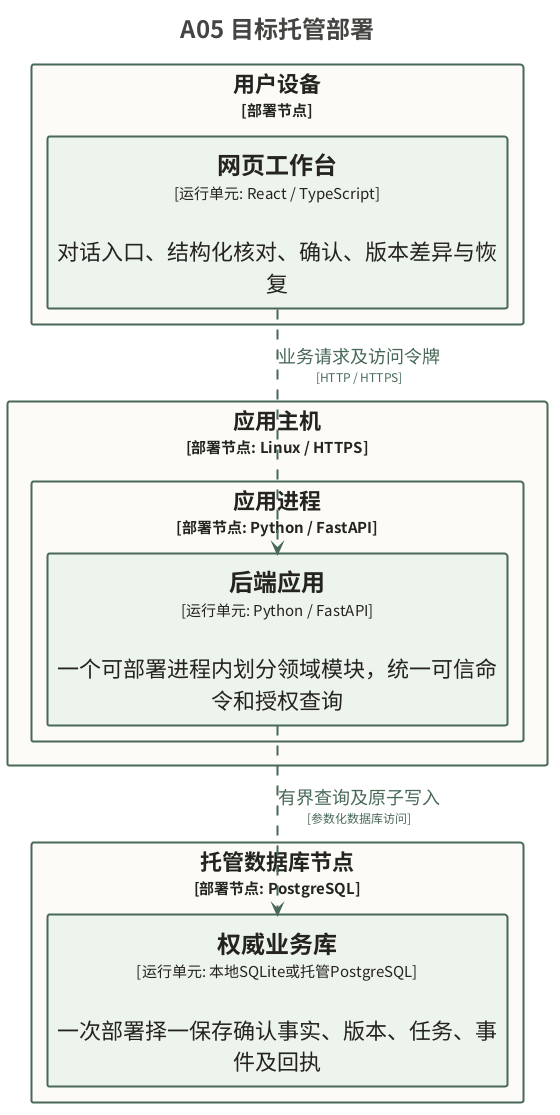

The diagram above was rendered by PlantUML. Its source (embedded in the PNG):
@startuml
skinparam defaultFontName Noto Sans CJK SC
title <size:24>A05 目标托管部署</size>

set separator none
top to bottom direction
skinparam ranksep 20
skinparam nodesep 5
hide stereotype

<style>
  root {
    BackgroundColor: #ffffff;
    FontColor: #444444;
  }
  // Element
  .Element-RWxlbWVudA== {
    BackgroundColor: #edf3ed;
    LineColor: #486958;
    LineStyle: 0;
    LineThickness: 2;
    FontColor: #24231f;
    FontSize: 22;
    HorizontalAlignment: center;
    Shadowing: 0;
    MaximumWidth: 450;
  }
  // Relationship
  .Relationship-UmVsYXRpb25zaGlw {
    LineThickness: 2;
    LineStyle: 10-10;
    LineColor: #486958;
    FontColor: #486958;
    FontSize: 18;
    MaximumWidth: 200;
  }
  // Element,Deployment Node
  .DeploymentNode-RWxlbWVudCxEZXBsb3ltZW50IE5vZGU= {
    BackgroundColor: #fcfbf7;
    LineColor: #486958;
    LineStyle: 0;
    LineThickness: 2;
    FontColor: #24231f;
    FontSize: 22;
    HorizontalAlignment: center;
    Shadowing: 0;
  }
</style>

rectangle "用户设备\n<size:15>[部署节点]</size>" <<DeploymentNode-RWxlbWVudCxEZXBsb3ltZW50IE5vZGU=>> as 目标托管.用户设备 {
  rectangle "==网页工作台\n<size:15>[运行单元: React / TypeScript]</size>\n\n对话入口、结构化核对、确认、版本差异与恢复" <<Element-RWxlbWVudA==>> as 目标托管.用户设备.网页工作台_1
}

rectangle "应用主机\n<size:15>[部署节点: Linux / HTTPS]</size>" <<DeploymentNode-RWxlbWVudCxEZXBsb3ltZW50IE5vZGU=>> as 目标托管.应用主机 {
  rectangle "应用进程\n<size:15>[部署节点: Python / FastAPI]</size>" <<DeploymentNode-RWxlbWVudCxEZXBsb3ltZW50IE5vZGU=>> as 目标托管.应用主机.应用进程 {
    rectangle "==后端应用\n<size:15>[运行单元: Python / FastAPI]</size>\n\n一个可部署进程内划分领域模块，统一可信命令和授权查询" <<Element-RWxlbWVudA==>> as 目标托管.应用主机.应用进程.后端应用_1
  }

}

rectangle "托管数据库节点\n<size:15>[部署节点: PostgreSQL]</size>" <<DeploymentNode-RWxlbWVudCxEZXBsb3ltZW50IE5vZGU=>> as 目标托管.托管数据库节点 {
  rectangle "==权威业务库\n<size:15>[运行单元: 本地SQLite或托管PostgreSQL]</size>\n\n一次部署择一保存确认事实、版本、任务、事件及回执" <<Element-RWxlbWVudA==>> as 目标托管.托管数据库节点.权威业务库_1
}

目标托管.用户设备.网页工作台_1 --> 目标托管.应用主机.应用进程.后端应用_1 <<Relationship-UmVsYXRpb25zaGlw>> : "业务请求及访问令牌\n<size:12>[HTTP / HTTPS]</size>"
目标托管.应用主机.应用进程.后端应用_1 --> 目标托管.托管数据库节点.权威业务库_1 <<Relationship-UmVsYXRpb25zaGlw>> : "有界查询及原子写入\n<size:12>[参数化数据库访问]</size>"
@enduml